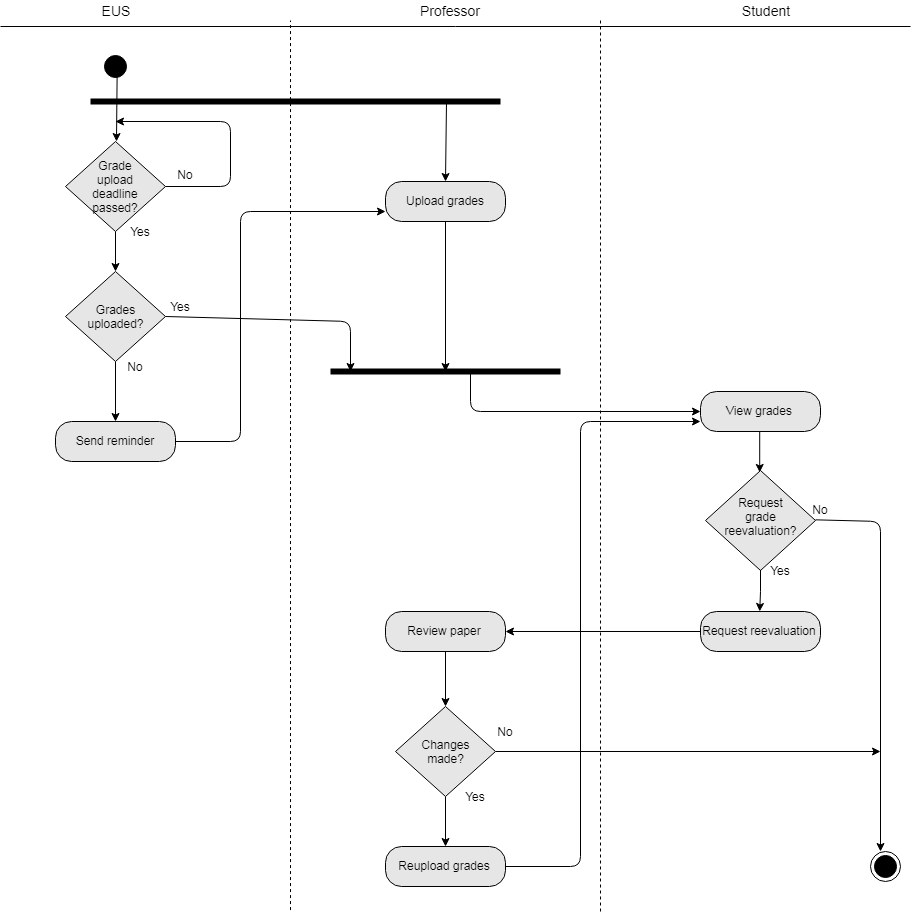

The diagram above was exported from draw.io. Its source (the exported page's mxGraphModel, read from the mxfile embedded in the PNG):
<mxGraphModel dx="1400" dy="1825" grid="1" gridSize="10" guides="1" tooltips="1" connect="1" arrows="1" fold="1" page="1" pageScale="1" pageWidth="850" pageHeight="1100" background="#ffffff" math="0" shadow="0">
  <root>
    <mxCell id="0" />
    <mxCell id="1" parent="0" />
    <mxCell id="2" value="" style="ellipse;html=1;shape=startState;fillColor=#000000;strokeColor=#000000;" parent="1" vertex="1">
      <mxGeometry x="250" y="30" width="30" height="30" as="geometry" />
    </mxCell>
    <mxCell id="20" value="" style="ellipse;html=1;shape=endState;fillColor=#000000;strokeColor=#000000;" parent="1" vertex="1">
      <mxGeometry x="1020" y="830" width="30" height="30" as="geometry" />
    </mxCell>
    <mxCell id="kIlbstLqqf-syKizbTja-61" value="" style="endArrow=none;html=1;strokeColor=#000000;" parent="1" edge="1">
      <mxGeometry width="50" height="50" relative="1" as="geometry">
        <mxPoint x="150" y="5" as="sourcePoint" />
        <mxPoint x="1060" y="5" as="targetPoint" />
      </mxGeometry>
    </mxCell>
    <mxCell id="kIlbstLqqf-syKizbTja-62" value="&lt;font style=&quot;font-size: 14px&quot;&gt;Professor&lt;/font&gt;" style="text;html=1;strokeColor=none;fillColor=none;align=center;verticalAlign=middle;whiteSpace=wrap;rounded=0;" parent="1" vertex="1">
      <mxGeometry x="545" y="-21" width="110" height="20" as="geometry" />
    </mxCell>
    <mxCell id="kIlbstLqqf-syKizbTja-64" value="&lt;font style=&quot;font-size: 14px&quot;&gt;EUS&lt;/font&gt;" style="text;html=1;strokeColor=none;fillColor=none;align=center;verticalAlign=middle;whiteSpace=wrap;rounded=0;" parent="1" vertex="1">
      <mxGeometry x="210" y="-21" width="110" height="20" as="geometry" />
    </mxCell>
    <mxCell id="kIlbstLqqf-syKizbTja-65" value="" style="endArrow=none;dashed=1;html=1;strokeColor=#000000;" parent="1" edge="1">
      <mxGeometry width="50" height="50" relative="1" as="geometry">
        <mxPoint x="440" y="888.5714285714286" as="sourcePoint" />
        <mxPoint x="440" y="-1" as="targetPoint" />
      </mxGeometry>
    </mxCell>
    <mxCell id="7FDnRAFAB4i9gMJQ4NJ2-36" value="&lt;font style=&quot;font-size: 14px&quot;&gt;Student&lt;/font&gt;" style="text;html=1;strokeColor=none;fillColor=none;align=center;verticalAlign=middle;whiteSpace=wrap;rounded=0;" parent="1" vertex="1">
      <mxGeometry x="860" y="-21" width="110" height="20" as="geometry" />
    </mxCell>
    <mxCell id="7FDnRAFAB4i9gMJQ4NJ2-49" value="" style="endArrow=none;dashed=1;html=1;strokeColor=#000000;" parent="1" edge="1">
      <mxGeometry width="50" height="50" relative="1" as="geometry">
        <mxPoint x="750" y="890" as="sourcePoint" />
        <mxPoint x="750" y="-1" as="targetPoint" />
      </mxGeometry>
    </mxCell>
    <mxCell id="ASQPvHkW5JnmHSSiB1za-57" value="" style="endArrow=classic;html=1;strokeWidth=1;exitX=0.533;exitY=0.667;exitDx=0;exitDy=0;exitPerimeter=0;" edge="1" parent="1" source="2">
      <mxGeometry width="50" height="50" relative="1" as="geometry">
        <mxPoint x="890" y="160" as="sourcePoint" />
        <mxPoint x="266" y="120" as="targetPoint" />
      </mxGeometry>
    </mxCell>
    <mxCell id="ASQPvHkW5JnmHSSiB1za-70" value="Yes" style="text;html=1;strokeColor=none;fillColor=none;align=center;verticalAlign=middle;whiteSpace=wrap;rounded=0;" vertex="1" parent="1">
      <mxGeometry x="270" y="200" width="40" height="20" as="geometry" />
    </mxCell>
    <mxCell id="ASQPvHkW5JnmHSSiB1za-77" value="" style="endArrow=classic;html=1;exitX=0.5;exitY=1;exitDx=0;exitDy=0;entryX=0.5;entryY=0;entryDx=0;entryDy=0;" edge="1" parent="1" target="ASQPvHkW5JnmHSSiB1za-78" source="ASQPvHkW5JnmHSSiB1za-97">
      <mxGeometry width="50" height="50" relative="1" as="geometry">
        <mxPoint x="309.5" y="384.92857142857156" as="sourcePoint" />
        <mxPoint x="309.5" y="424.9285714285718" as="targetPoint" />
      </mxGeometry>
    </mxCell>
    <mxCell id="ASQPvHkW5JnmHSSiB1za-78" value="Send reminder" style="rounded=1;whiteSpace=wrap;html=1;arcSize=40;fillColor=#E6E6E6;strokeColor=#000000;" vertex="1" parent="1">
      <mxGeometry x="205" y="400" width="120" height="40" as="geometry" />
    </mxCell>
    <mxCell id="ASQPvHkW5JnmHSSiB1za-99" style="edgeStyle=orthogonalEdgeStyle;rounded=0;orthogonalLoop=1;jettySize=auto;html=1;entryX=0.5;entryY=0;entryDx=0;entryDy=0;strokeWidth=1;" edge="1" parent="1" source="ASQPvHkW5JnmHSSiB1za-91" target="ASQPvHkW5JnmHSSiB1za-97">
      <mxGeometry relative="1" as="geometry" />
    </mxCell>
    <mxCell id="ASQPvHkW5JnmHSSiB1za-91" value="" style="rhombus;whiteSpace=wrap;html=1;fillColor=#E6E6E6;" vertex="1" parent="1">
      <mxGeometry x="215" y="120" width="100" height="90" as="geometry" />
    </mxCell>
    <mxCell id="ASQPvHkW5JnmHSSiB1za-92" value="Grade upload deadline passed?" style="text;html=1;strokeColor=none;fillColor=none;align=center;verticalAlign=middle;whiteSpace=wrap;rounded=0;" vertex="1" parent="1">
      <mxGeometry x="235" y="142.5" width="60" height="45" as="geometry" />
    </mxCell>
    <mxCell id="ASQPvHkW5JnmHSSiB1za-93" value="" style="endArrow=none;html=1;strokeWidth=6;" edge="1" parent="1">
      <mxGeometry width="50" height="50" relative="1" as="geometry">
        <mxPoint x="240" y="80" as="sourcePoint" />
        <mxPoint x="650" y="80" as="targetPoint" />
      </mxGeometry>
    </mxCell>
    <mxCell id="ASQPvHkW5JnmHSSiB1za-94" value="" style="endArrow=classic;html=1;strokeWidth=1;exitX=1;exitY=0.5;exitDx=0;exitDy=0;" edge="1" parent="1" source="ASQPvHkW5JnmHSSiB1za-91">
      <mxGeometry width="50" height="50" relative="1" as="geometry">
        <mxPoint x="330" y="174.71428571428578" as="sourcePoint" />
        <mxPoint x="265" y="100" as="targetPoint" />
        <Array as="points">
          <mxPoint x="380" y="165" />
          <mxPoint x="380" y="100" />
        </Array>
      </mxGeometry>
    </mxCell>
    <mxCell id="ASQPvHkW5JnmHSSiB1za-96" value="No" style="text;html=1;strokeColor=none;fillColor=none;align=center;verticalAlign=middle;whiteSpace=wrap;rounded=0;" vertex="1" parent="1">
      <mxGeometry x="315" y="142.5" width="40" height="20" as="geometry" />
    </mxCell>
    <mxCell id="ASQPvHkW5JnmHSSiB1za-97" value="" style="rhombus;whiteSpace=wrap;html=1;fillColor=#E6E6E6;" vertex="1" parent="1">
      <mxGeometry x="215" y="250" width="100" height="90" as="geometry" />
    </mxCell>
    <mxCell id="ASQPvHkW5JnmHSSiB1za-98" value="Grades uploaded?" style="text;html=1;strokeColor=none;fillColor=none;align=center;verticalAlign=middle;whiteSpace=wrap;rounded=0;" vertex="1" parent="1">
      <mxGeometry x="245" y="285" width="40" height="20" as="geometry" />
    </mxCell>
    <mxCell id="ASQPvHkW5JnmHSSiB1za-100" value="No" style="text;html=1;strokeColor=none;fillColor=none;align=center;verticalAlign=middle;whiteSpace=wrap;rounded=0;" vertex="1" parent="1">
      <mxGeometry x="265" y="335" width="40" height="20" as="geometry" />
    </mxCell>
    <mxCell id="ASQPvHkW5JnmHSSiB1za-101" value="" style="endArrow=none;html=1;strokeWidth=6;" edge="1" parent="1">
      <mxGeometry width="50" height="50" relative="1" as="geometry">
        <mxPoint x="480" y="350" as="sourcePoint" />
        <mxPoint x="710" y="350" as="targetPoint" />
      </mxGeometry>
    </mxCell>
    <mxCell id="ASQPvHkW5JnmHSSiB1za-102" value="" style="endArrow=classic;html=1;strokeWidth=1;exitX=1;exitY=0.5;exitDx=0;exitDy=0;" edge="1" parent="1" source="ASQPvHkW5JnmHSSiB1za-97">
      <mxGeometry width="50" height="50" relative="1" as="geometry">
        <mxPoint x="370" y="340" as="sourcePoint" />
        <mxPoint x="500" y="350" as="targetPoint" />
        <Array as="points">
          <mxPoint x="500" y="300" />
        </Array>
      </mxGeometry>
    </mxCell>
    <mxCell id="ASQPvHkW5JnmHSSiB1za-103" value="Yes" style="text;html=1;strokeColor=none;fillColor=none;align=center;verticalAlign=middle;whiteSpace=wrap;rounded=0;" vertex="1" parent="1">
      <mxGeometry x="310" y="275" width="40" height="20" as="geometry" />
    </mxCell>
    <mxCell id="ASQPvHkW5JnmHSSiB1za-106" style="edgeStyle=orthogonalEdgeStyle;rounded=0;orthogonalLoop=1;jettySize=auto;html=1;strokeWidth=1;" edge="1" parent="1" source="ASQPvHkW5JnmHSSiB1za-104">
      <mxGeometry relative="1" as="geometry">
        <mxPoint x="595" y="350" as="targetPoint" />
      </mxGeometry>
    </mxCell>
    <mxCell id="ASQPvHkW5JnmHSSiB1za-104" value="Upload grades" style="rounded=1;whiteSpace=wrap;html=1;arcSize=40;fillColor=#E6E6E6;strokeColor=#000000;" vertex="1" parent="1">
      <mxGeometry x="535" y="160" width="120" height="40" as="geometry" />
    </mxCell>
    <mxCell id="ASQPvHkW5JnmHSSiB1za-105" value="" style="endArrow=classic;html=1;strokeWidth=1;entryX=0.5;entryY=0;entryDx=0;entryDy=0;" edge="1" parent="1" target="ASQPvHkW5JnmHSSiB1za-104">
      <mxGeometry width="50" height="50" relative="1" as="geometry">
        <mxPoint x="596" y="80" as="sourcePoint" />
        <mxPoint x="640" y="110" as="targetPoint" />
      </mxGeometry>
    </mxCell>
    <mxCell id="ASQPvHkW5JnmHSSiB1za-109" value="" style="endArrow=classic;html=1;strokeWidth=1;exitX=1;exitY=0.5;exitDx=0;exitDy=0;entryX=0;entryY=0.75;entryDx=0;entryDy=0;" edge="1" parent="1" source="ASQPvHkW5JnmHSSiB1za-78" target="ASQPvHkW5JnmHSSiB1za-104">
      <mxGeometry width="50" height="50" relative="1" as="geometry">
        <mxPoint x="360" y="460" as="sourcePoint" />
        <mxPoint x="390" y="160" as="targetPoint" />
        <Array as="points">
          <mxPoint x="390" y="420" />
          <mxPoint x="390" y="190" />
        </Array>
      </mxGeometry>
    </mxCell>
    <mxCell id="ASQPvHkW5JnmHSSiB1za-110" value="View grades" style="rounded=1;whiteSpace=wrap;html=1;arcSize=40;fillColor=#E6E6E6;strokeColor=#000000;" vertex="1" parent="1">
      <mxGeometry x="850" y="370" width="120" height="40" as="geometry" />
    </mxCell>
    <mxCell id="ASQPvHkW5JnmHSSiB1za-111" value="" style="endArrow=classic;html=1;strokeWidth=1;entryX=0;entryY=0.5;entryDx=0;entryDy=0;" edge="1" parent="1" target="ASQPvHkW5JnmHSSiB1za-110">
      <mxGeometry width="50" height="50" relative="1" as="geometry">
        <mxPoint x="620" y="350" as="sourcePoint" />
        <mxPoint x="620" y="410" as="targetPoint" />
        <Array as="points">
          <mxPoint x="620" y="390" />
        </Array>
      </mxGeometry>
    </mxCell>
    <mxCell id="ASQPvHkW5JnmHSSiB1za-112" style="edgeStyle=orthogonalEdgeStyle;rounded=0;orthogonalLoop=1;jettySize=auto;html=1;entryX=0.5;entryY=0;entryDx=0;entryDy=0;strokeWidth=1;" edge="1" parent="1">
      <mxGeometry relative="1" as="geometry">
        <mxPoint x="909.2142857142858" y="409.85714285714266" as="sourcePoint" />
        <mxPoint x="909.2142857142858" y="450.92857142857156" as="targetPoint" />
      </mxGeometry>
    </mxCell>
    <mxCell id="ASQPvHkW5JnmHSSiB1za-113" value="" style="rhombus;whiteSpace=wrap;html=1;fillColor=#E6E6E6;" vertex="1" parent="1">
      <mxGeometry x="855" y="449" width="110" height="100" as="geometry" />
    </mxCell>
    <mxCell id="ASQPvHkW5JnmHSSiB1za-114" value="Request grade reevaluation?" style="text;html=1;strokeColor=none;fillColor=none;align=center;verticalAlign=middle;whiteSpace=wrap;rounded=0;" vertex="1" parent="1">
      <mxGeometry x="880" y="477.5" width="60" height="35" as="geometry" />
    </mxCell>
    <mxCell id="ASQPvHkW5JnmHSSiB1za-115" style="edgeStyle=orthogonalEdgeStyle;rounded=0;orthogonalLoop=1;jettySize=auto;html=1;entryX=0.5;entryY=0;entryDx=0;entryDy=0;strokeWidth=1;exitX=0.5;exitY=1;exitDx=0;exitDy=0;" edge="1" parent="1" source="ASQPvHkW5JnmHSSiB1za-113">
      <mxGeometry relative="1" as="geometry">
        <mxPoint x="909.2142857142858" y="548.8571428571427" as="sourcePoint" />
        <mxPoint x="909.2142857142858" y="589.9285714285716" as="targetPoint" />
      </mxGeometry>
    </mxCell>
    <mxCell id="ASQPvHkW5JnmHSSiB1za-119" style="edgeStyle=orthogonalEdgeStyle;rounded=0;orthogonalLoop=1;jettySize=auto;html=1;entryX=1;entryY=0.5;entryDx=0;entryDy=0;strokeWidth=1;" edge="1" parent="1" source="ASQPvHkW5JnmHSSiB1za-116" target="ASQPvHkW5JnmHSSiB1za-118">
      <mxGeometry relative="1" as="geometry" />
    </mxCell>
    <mxCell id="ASQPvHkW5JnmHSSiB1za-116" value="Request reevaluation" style="rounded=1;whiteSpace=wrap;html=1;arcSize=40;fillColor=#E6E6E6;strokeColor=#000000;" vertex="1" parent="1">
      <mxGeometry x="850" y="590" width="120" height="40" as="geometry" />
    </mxCell>
    <mxCell id="ASQPvHkW5JnmHSSiB1za-122" style="edgeStyle=orthogonalEdgeStyle;rounded=0;orthogonalLoop=1;jettySize=auto;html=1;exitX=0.5;exitY=1;exitDx=0;exitDy=0;entryX=0.5;entryY=0;entryDx=0;entryDy=0;strokeWidth=1;" edge="1" parent="1" source="ASQPvHkW5JnmHSSiB1za-118" target="ASQPvHkW5JnmHSSiB1za-120">
      <mxGeometry relative="1" as="geometry" />
    </mxCell>
    <mxCell id="ASQPvHkW5JnmHSSiB1za-118" value="Review paper" style="rounded=1;whiteSpace=wrap;html=1;arcSize=40;fillColor=#E6E6E6;strokeColor=#000000;" vertex="1" parent="1">
      <mxGeometry x="535" y="590" width="120" height="40" as="geometry" />
    </mxCell>
    <mxCell id="ASQPvHkW5JnmHSSiB1za-133" style="edgeStyle=orthogonalEdgeStyle;rounded=0;orthogonalLoop=1;jettySize=auto;html=1;exitX=1;exitY=0.5;exitDx=0;exitDy=0;strokeWidth=1;" edge="1" parent="1" source="ASQPvHkW5JnmHSSiB1za-120">
      <mxGeometry relative="1" as="geometry">
        <mxPoint x="1030" y="730" as="targetPoint" />
      </mxGeometry>
    </mxCell>
    <mxCell id="ASQPvHkW5JnmHSSiB1za-135" style="edgeStyle=orthogonalEdgeStyle;rounded=0;orthogonalLoop=1;jettySize=auto;html=1;exitX=0.5;exitY=1;exitDx=0;exitDy=0;entryX=0.5;entryY=0;entryDx=0;entryDy=0;strokeWidth=1;" edge="1" parent="1" source="ASQPvHkW5JnmHSSiB1za-120" target="ASQPvHkW5JnmHSSiB1za-134">
      <mxGeometry relative="1" as="geometry" />
    </mxCell>
    <mxCell id="ASQPvHkW5JnmHSSiB1za-120" value="" style="rhombus;whiteSpace=wrap;html=1;fillColor=#E6E6E6;" vertex="1" parent="1">
      <mxGeometry x="545" y="685" width="100" height="90" as="geometry" />
    </mxCell>
    <mxCell id="ASQPvHkW5JnmHSSiB1za-123" value="Changes made?" style="text;html=1;strokeColor=none;fillColor=none;align=center;verticalAlign=middle;whiteSpace=wrap;rounded=0;" vertex="1" parent="1">
      <mxGeometry x="575" y="720" width="40" height="20" as="geometry" />
    </mxCell>
    <mxCell id="ASQPvHkW5JnmHSSiB1za-124" value="" style="endArrow=classic;html=1;strokeWidth=1;exitX=1;exitY=0.5;exitDx=0;exitDy=0;" edge="1" parent="1" source="ASQPvHkW5JnmHSSiB1za-113">
      <mxGeometry width="50" height="50" relative="1" as="geometry">
        <mxPoint x="1070" y="560" as="sourcePoint" />
        <mxPoint x="1030" y="830" as="targetPoint" />
        <Array as="points">
          <mxPoint x="1030" y="500" />
        </Array>
      </mxGeometry>
    </mxCell>
    <mxCell id="ASQPvHkW5JnmHSSiB1za-127" value="No" style="text;html=1;strokeColor=none;fillColor=none;align=center;verticalAlign=middle;whiteSpace=wrap;rounded=0;" vertex="1" parent="1">
      <mxGeometry x="950" y="477.5" width="40" height="20" as="geometry" />
    </mxCell>
    <mxCell id="ASQPvHkW5JnmHSSiB1za-128" value="Yes" style="text;html=1;strokeColor=none;fillColor=none;align=center;verticalAlign=middle;whiteSpace=wrap;rounded=0;" vertex="1" parent="1">
      <mxGeometry x="910" y="539" width="40" height="20" as="geometry" />
    </mxCell>
    <mxCell id="ASQPvHkW5JnmHSSiB1za-129" value="Yes" style="text;html=1;strokeColor=none;fillColor=none;align=center;verticalAlign=middle;whiteSpace=wrap;rounded=0;" vertex="1" parent="1">
      <mxGeometry x="605" y="765" width="40" height="20" as="geometry" />
    </mxCell>
    <mxCell id="ASQPvHkW5JnmHSSiB1za-132" value="No" style="text;html=1;strokeColor=none;fillColor=none;align=center;verticalAlign=middle;whiteSpace=wrap;rounded=0;" vertex="1" parent="1">
      <mxGeometry x="635" y="700" width="40" height="20" as="geometry" />
    </mxCell>
    <mxCell id="ASQPvHkW5JnmHSSiB1za-134" value="Reupload grades" style="rounded=1;whiteSpace=wrap;html=1;arcSize=40;fillColor=#E6E6E6;strokeColor=#000000;" vertex="1" parent="1">
      <mxGeometry x="535" y="825" width="120" height="40" as="geometry" />
    </mxCell>
    <mxCell id="ASQPvHkW5JnmHSSiB1za-137" value="" style="endArrow=classic;html=1;strokeWidth=1;exitX=1;exitY=0.5;exitDx=0;exitDy=0;entryX=0;entryY=0.75;entryDx=0;entryDy=0;" edge="1" parent="1" source="ASQPvHkW5JnmHSSiB1za-134" target="ASQPvHkW5JnmHSSiB1za-110">
      <mxGeometry width="50" height="50" relative="1" as="geometry">
        <mxPoint x="710" y="860" as="sourcePoint" />
        <mxPoint x="730" y="360" as="targetPoint" />
        <Array as="points">
          <mxPoint x="730" y="845" />
          <mxPoint x="730" y="400" />
        </Array>
      </mxGeometry>
    </mxCell>
  </root>
</mxGraphModel>